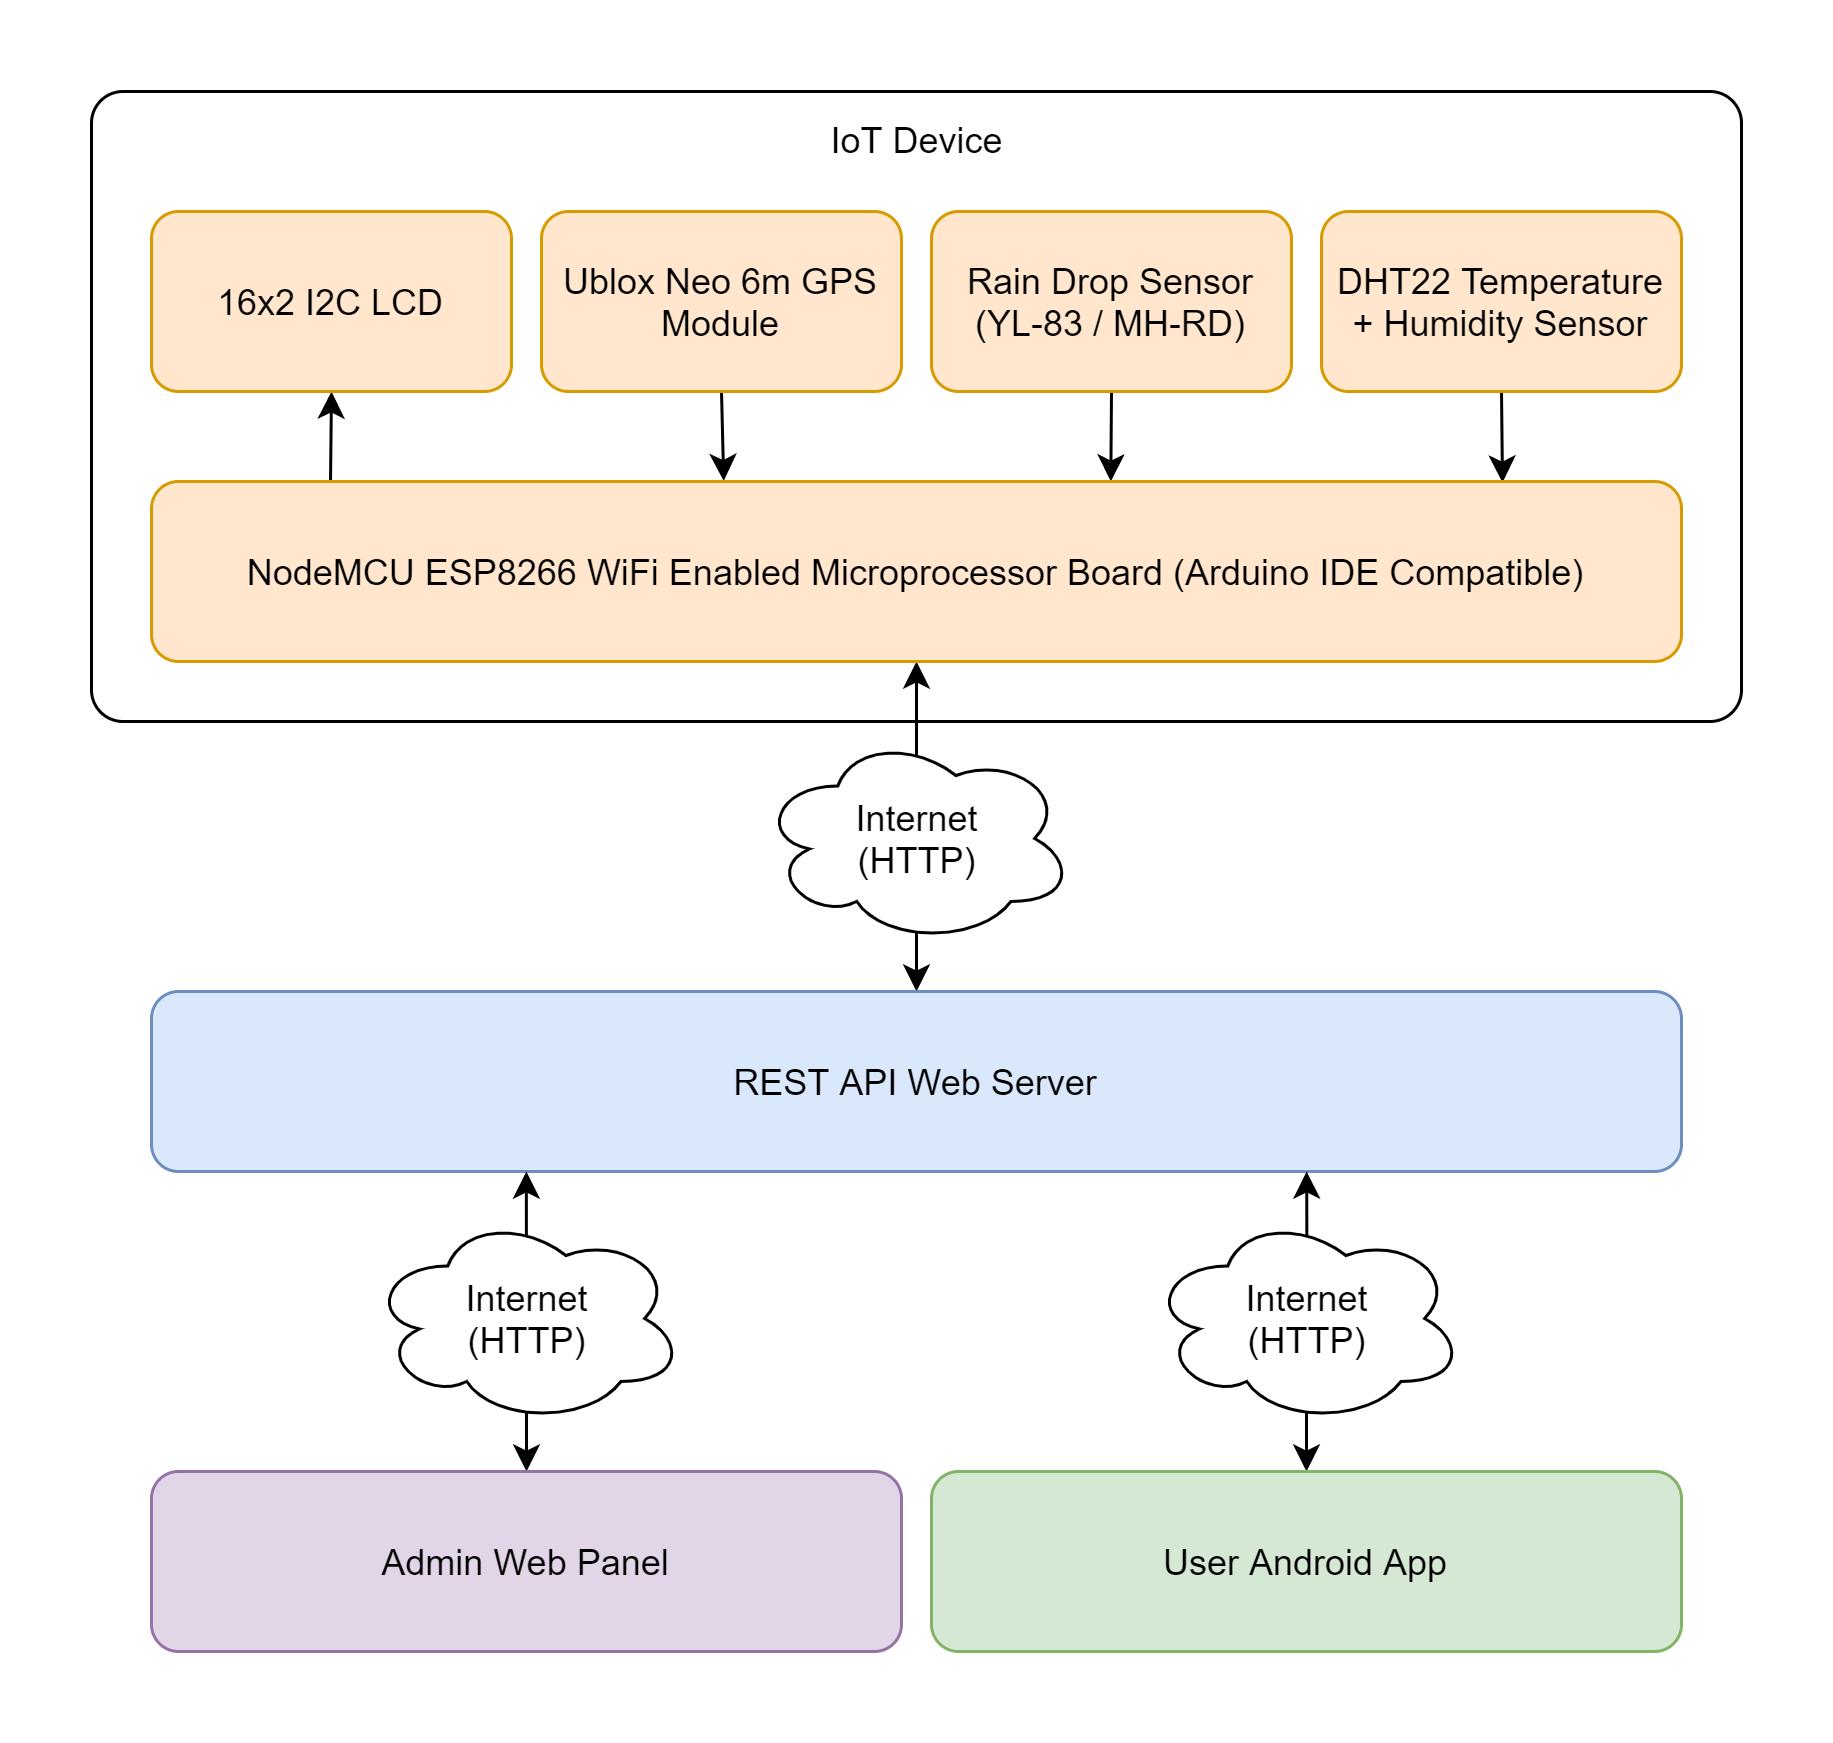

The diagram above was exported from draw.io. Its source (the exported page's mxGraphModel, read from the mxfile embedded in the PNG):
<mxGraphModel dx="1736" dy="918" grid="1" gridSize="10" guides="1" tooltips="1" connect="1" arrows="1" fold="1" page="1" pageScale="1" pageWidth="2000" pageHeight="2000" math="0" shadow="0">
  <root>
    <mxCell id="CN8rrnMe30G4SGkeQRcU-0" />
    <mxCell id="CN8rrnMe30G4SGkeQRcU-1" parent="CN8rrnMe30G4SGkeQRcU-0" />
    <mxCell id="SAtLTdOafIEo3Uc_txu8-1" value="" style="rounded=0;whiteSpace=wrap;html=1;labelBackgroundColor=#DAE8FC;strokeColor=none;" vertex="1" parent="CN8rrnMe30G4SGkeQRcU-1">
      <mxGeometry x="380" y="210" width="610" height="580" as="geometry" />
    </mxCell>
    <mxCell id="SAtLTdOafIEo3Uc_txu8-0" value="" style="rounded=1;whiteSpace=wrap;html=1;arcSize=5;" vertex="1" parent="CN8rrnMe30G4SGkeQRcU-1">
      <mxGeometry x="410" y="240" width="550" height="210" as="geometry" />
    </mxCell>
    <mxCell id="CN8rrnMe30G4SGkeQRcU-13" style="edgeStyle=orthogonalEdgeStyle;rounded=0;orthogonalLoop=1;jettySize=auto;html=1;exitX=0.5;exitY=1;exitDx=0;exitDy=0;entryX=0.883;entryY=0.006;entryDx=0;entryDy=0;entryPerimeter=0;" edge="1" parent="CN8rrnMe30G4SGkeQRcU-1" source="CN8rrnMe30G4SGkeQRcU-2" target="CN8rrnMe30G4SGkeQRcU-6">
      <mxGeometry relative="1" as="geometry" />
    </mxCell>
    <mxCell id="CN8rrnMe30G4SGkeQRcU-2" value="DHT22 Temperature + Humidity Sensor" style="rounded=1;whiteSpace=wrap;html=1;fillColor=#ffe6cc;strokeColor=#d79b00;" vertex="1" parent="CN8rrnMe30G4SGkeQRcU-1">
      <mxGeometry x="820" y="280" width="120" height="60" as="geometry" />
    </mxCell>
    <mxCell id="CN8rrnMe30G4SGkeQRcU-12" style="edgeStyle=orthogonalEdgeStyle;rounded=0;orthogonalLoop=1;jettySize=auto;html=1;exitX=0.5;exitY=1;exitDx=0;exitDy=0;entryX=0.627;entryY=0;entryDx=0;entryDy=0;entryPerimeter=0;" edge="1" parent="CN8rrnMe30G4SGkeQRcU-1" source="CN8rrnMe30G4SGkeQRcU-3" target="CN8rrnMe30G4SGkeQRcU-6">
      <mxGeometry relative="1" as="geometry" />
    </mxCell>
    <mxCell id="CN8rrnMe30G4SGkeQRcU-3" value="Rain Drop Sensor (YL-83 / MH-RD)" style="rounded=1;whiteSpace=wrap;html=1;fillColor=#ffe6cc;strokeColor=#d79b00;" vertex="1" parent="CN8rrnMe30G4SGkeQRcU-1">
      <mxGeometry x="690" y="280" width="120" height="60" as="geometry" />
    </mxCell>
    <mxCell id="CN8rrnMe30G4SGkeQRcU-11" style="edgeStyle=orthogonalEdgeStyle;rounded=0;orthogonalLoop=1;jettySize=auto;html=1;exitX=0.5;exitY=1;exitDx=0;exitDy=0;entryX=0.374;entryY=-0.003;entryDx=0;entryDy=0;entryPerimeter=0;" edge="1" parent="CN8rrnMe30G4SGkeQRcU-1" source="CN8rrnMe30G4SGkeQRcU-4" target="CN8rrnMe30G4SGkeQRcU-6">
      <mxGeometry relative="1" as="geometry" />
    </mxCell>
    <mxCell id="CN8rrnMe30G4SGkeQRcU-4" value="Ublox Neo 6m GPS Module" style="rounded=1;whiteSpace=wrap;html=1;fillColor=#ffe6cc;strokeColor=#d79b00;" vertex="1" parent="CN8rrnMe30G4SGkeQRcU-1">
      <mxGeometry x="560" y="280" width="120" height="60" as="geometry" />
    </mxCell>
    <mxCell id="CN8rrnMe30G4SGkeQRcU-14" style="edgeStyle=orthogonalEdgeStyle;rounded=0;orthogonalLoop=1;jettySize=auto;html=1;exitX=0.5;exitY=1;exitDx=0;exitDy=0;entryX=0.117;entryY=0;entryDx=0;entryDy=0;entryPerimeter=0;startArrow=classic;startFill=1;endArrow=none;endFill=0;" edge="1" parent="CN8rrnMe30G4SGkeQRcU-1" source="CN8rrnMe30G4SGkeQRcU-5" target="CN8rrnMe30G4SGkeQRcU-6">
      <mxGeometry relative="1" as="geometry" />
    </mxCell>
    <mxCell id="CN8rrnMe30G4SGkeQRcU-5" value="16x2 I2C LCD" style="rounded=1;whiteSpace=wrap;html=1;fillColor=#ffe6cc;strokeColor=#d79b00;" vertex="1" parent="CN8rrnMe30G4SGkeQRcU-1">
      <mxGeometry x="430" y="280" width="120" height="60" as="geometry" />
    </mxCell>
    <mxCell id="CN8rrnMe30G4SGkeQRcU-16" style="edgeStyle=orthogonalEdgeStyle;rounded=0;orthogonalLoop=1;jettySize=auto;html=1;entryX=0.5;entryY=0;entryDx=0;entryDy=0;startArrow=classic;startFill=1;endArrow=classic;endFill=1;" edge="1" parent="CN8rrnMe30G4SGkeQRcU-1" source="CN8rrnMe30G4SGkeQRcU-6" target="CN8rrnMe30G4SGkeQRcU-15">
      <mxGeometry relative="1" as="geometry" />
    </mxCell>
    <mxCell id="CN8rrnMe30G4SGkeQRcU-6" value="NodeMCU ESP8266 WiFi Enabled Microprocessor Board (Arduino IDE Compatible)" style="rounded=1;whiteSpace=wrap;html=1;fillColor=#ffe6cc;strokeColor=#d79b00;" vertex="1" parent="CN8rrnMe30G4SGkeQRcU-1">
      <mxGeometry x="430" y="370" width="510" height="60" as="geometry" />
    </mxCell>
    <mxCell id="CN8rrnMe30G4SGkeQRcU-15" value="REST API Web Server" style="rounded=1;whiteSpace=wrap;html=1;fillColor=#dae8fc;strokeColor=#6c8ebf;" vertex="1" parent="CN8rrnMe30G4SGkeQRcU-1">
      <mxGeometry x="430" y="540" width="510" height="60" as="geometry" />
    </mxCell>
    <mxCell id="CN8rrnMe30G4SGkeQRcU-26" style="edgeStyle=orthogonalEdgeStyle;rounded=0;orthogonalLoop=1;jettySize=auto;html=1;exitX=0.5;exitY=0;exitDx=0;exitDy=0;entryX=0.245;entryY=1;entryDx=0;entryDy=0;entryPerimeter=0;startArrow=classic;startFill=1;endArrow=classic;endFill=1;" edge="1" parent="CN8rrnMe30G4SGkeQRcU-1" source="CN8rrnMe30G4SGkeQRcU-17" target="CN8rrnMe30G4SGkeQRcU-15">
      <mxGeometry relative="1" as="geometry" />
    </mxCell>
    <mxCell id="CN8rrnMe30G4SGkeQRcU-17" value="Admin Web Panel" style="rounded=1;whiteSpace=wrap;html=1;fillColor=#e1d5e7;strokeColor=#9673a6;" vertex="1" parent="CN8rrnMe30G4SGkeQRcU-1">
      <mxGeometry x="430" y="700" width="250" height="60" as="geometry" />
    </mxCell>
    <mxCell id="CN8rrnMe30G4SGkeQRcU-23" style="edgeStyle=orthogonalEdgeStyle;rounded=0;orthogonalLoop=1;jettySize=auto;html=1;entryX=0.755;entryY=1;entryDx=0;entryDy=0;entryPerimeter=0;startArrow=classic;startFill=1;endArrow=classic;endFill=1;" edge="1" parent="CN8rrnMe30G4SGkeQRcU-1" source="CN8rrnMe30G4SGkeQRcU-18" target="CN8rrnMe30G4SGkeQRcU-15">
      <mxGeometry relative="1" as="geometry" />
    </mxCell>
    <mxCell id="CN8rrnMe30G4SGkeQRcU-18" value="User Android App" style="rounded=1;whiteSpace=wrap;html=1;fillColor=#d5e8d4;strokeColor=#82b366;" vertex="1" parent="CN8rrnMe30G4SGkeQRcU-1">
      <mxGeometry x="690" y="700" width="250" height="60" as="geometry" />
    </mxCell>
    <mxCell id="gpw6KQmTN9G-4K9Uw4ht-0" value="IoT Device" style="text;html=1;align=center;verticalAlign=middle;resizable=0;points=[];autosize=1;" vertex="1" parent="CN8rrnMe30G4SGkeQRcU-1">
      <mxGeometry x="650" y="246" width="70" height="20" as="geometry" />
    </mxCell>
    <mxCell id="U_I4bHELUVDzqbu8n3qz-20" value="Internet&lt;br&gt;(HTTP)" style="ellipse;shape=cloud;whiteSpace=wrap;html=1;align=center;rounded=1;labelBackgroundColor=#FFFFFF;strokeWidth=1;" vertex="1" parent="CN8rrnMe30G4SGkeQRcU-1">
      <mxGeometry x="502.5" y="614" width="105" height="70" as="geometry" />
    </mxCell>
    <mxCell id="U_I4bHELUVDzqbu8n3qz-24" value="Internet&lt;br&gt;(HTTP)" style="ellipse;shape=cloud;whiteSpace=wrap;html=1;align=center;rounded=1;labelBackgroundColor=#FFFFFF;strokeWidth=1;" vertex="1" parent="CN8rrnMe30G4SGkeQRcU-1">
      <mxGeometry x="762.5" y="614" width="105" height="70" as="geometry" />
    </mxCell>
    <mxCell id="U_I4bHELUVDzqbu8n3qz-25" value="Internet&lt;br&gt;(HTTP)" style="ellipse;shape=cloud;whiteSpace=wrap;html=1;align=center;rounded=1;labelBackgroundColor=#FFFFFF;strokeWidth=1;" vertex="1" parent="CN8rrnMe30G4SGkeQRcU-1">
      <mxGeometry x="632.5" y="454" width="105" height="70" as="geometry" />
    </mxCell>
  </root>
</mxGraphModel>